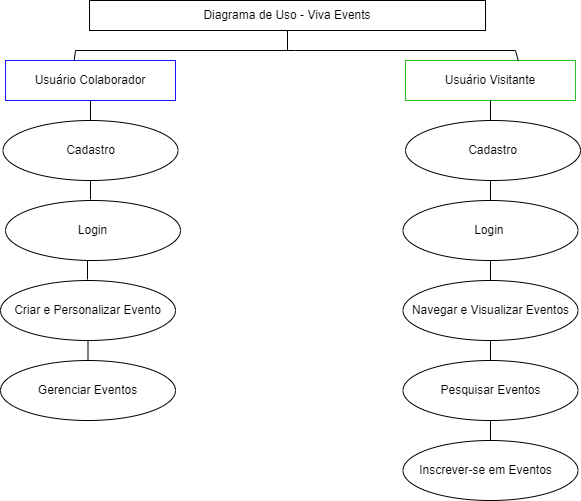

The diagram above was exported from draw.io. Its source (the exported page's mxGraphModel, read from the mxfile embedded in the PNG):
<mxGraphModel dx="1216" dy="494" grid="1" gridSize="10" guides="1" tooltips="1" connect="1" arrows="1" fold="1" page="1" pageScale="1" pageWidth="827" pageHeight="1169" math="0" shadow="0">
  <root>
    <mxCell id="0" />
    <mxCell id="1" parent="0" />
    <mxCell id="h0x9NRlrNFPHscxyFac8-1" value="Diagrama de Uso - Viva Events" style="rounded=0;whiteSpace=wrap;html=1;" parent="1" vertex="1">
      <mxGeometry x="214" y="20" width="396" height="30" as="geometry" />
    </mxCell>
    <mxCell id="h0x9NRlrNFPHscxyFac8-2" value="Usuário Colaborador" style="rounded=0;whiteSpace=wrap;html=1;strokeColor=#1A12FF;" parent="1" vertex="1">
      <mxGeometry x="130" y="80" width="170" height="40" as="geometry" />
    </mxCell>
    <mxCell id="h0x9NRlrNFPHscxyFac8-3" value="Usuário Visitante" style="rounded=0;whiteSpace=wrap;html=1;strokeColor=#2CBD28;" parent="1" vertex="1">
      <mxGeometry x="530" y="80" width="170" height="40" as="geometry" />
    </mxCell>
    <mxCell id="h0x9NRlrNFPHscxyFac8-4" value="" style="endArrow=none;html=1;rounded=0;" parent="1" edge="1">
      <mxGeometry width="50" height="50" relative="1" as="geometry">
        <mxPoint x="200" y="70" as="sourcePoint" />
        <mxPoint x="640" y="70" as="targetPoint" />
        <Array as="points">
          <mxPoint x="420" y="70" />
        </Array>
      </mxGeometry>
    </mxCell>
    <mxCell id="h0x9NRlrNFPHscxyFac8-5" value="" style="endArrow=none;html=1;rounded=0;entryX=0.5;entryY=1;entryDx=0;entryDy=0;" parent="1" target="h0x9NRlrNFPHscxyFac8-1" edge="1">
      <mxGeometry width="50" height="50" relative="1" as="geometry">
        <mxPoint x="412" y="70" as="sourcePoint" />
        <mxPoint x="440" y="200" as="targetPoint" />
      </mxGeometry>
    </mxCell>
    <mxCell id="h0x9NRlrNFPHscxyFac8-6" value="" style="endArrow=none;html=1;rounded=0;exitX=0.404;exitY=0;exitDx=0;exitDy=0;exitPerimeter=0;" parent="1" source="h0x9NRlrNFPHscxyFac8-2" edge="1">
      <mxGeometry width="50" height="50" relative="1" as="geometry">
        <mxPoint x="390" y="250" as="sourcePoint" />
        <mxPoint x="200" y="70" as="targetPoint" />
        <Array as="points">
          <mxPoint x="200" y="70" />
        </Array>
      </mxGeometry>
    </mxCell>
    <mxCell id="h0x9NRlrNFPHscxyFac8-7" value="" style="endArrow=none;html=1;rounded=0;exitX=0.663;exitY=0;exitDx=0;exitDy=0;exitPerimeter=0;" parent="1" source="h0x9NRlrNFPHscxyFac8-3" edge="1">
      <mxGeometry width="50" height="50" relative="1" as="geometry">
        <mxPoint x="390" y="250" as="sourcePoint" />
        <mxPoint x="640" y="70" as="targetPoint" />
      </mxGeometry>
    </mxCell>
    <mxCell id="h0x9NRlrNFPHscxyFac8-9" value="Cadastro" style="ellipse;whiteSpace=wrap;html=1;" parent="1" vertex="1">
      <mxGeometry x="127.5" y="140" width="175" height="60" as="geometry" />
    </mxCell>
    <mxCell id="h0x9NRlrNFPHscxyFac8-10" value="Login" style="ellipse;whiteSpace=wrap;html=1;" parent="1" vertex="1">
      <mxGeometry x="130" y="220" width="175" height="60" as="geometry" />
    </mxCell>
    <mxCell id="h0x9NRlrNFPHscxyFac8-11" value="Criar e Personalizar Evento" style="ellipse;whiteSpace=wrap;html=1;" parent="1" vertex="1">
      <mxGeometry x="125" y="300" width="175" height="60" as="geometry" />
    </mxCell>
    <mxCell id="h0x9NRlrNFPHscxyFac8-12" value="Gerenciar Eventos" style="ellipse;whiteSpace=wrap;html=1;" parent="1" vertex="1">
      <mxGeometry x="125" y="380" width="175" height="60" as="geometry" />
    </mxCell>
    <mxCell id="h0x9NRlrNFPHscxyFac8-13" value="Cadastro" style="ellipse;whiteSpace=wrap;html=1;" parent="1" vertex="1">
      <mxGeometry x="530" y="140" width="175" height="60" as="geometry" />
    </mxCell>
    <mxCell id="h0x9NRlrNFPHscxyFac8-14" value="Login&amp;nbsp;" style="ellipse;whiteSpace=wrap;html=1;" parent="1" vertex="1">
      <mxGeometry x="527.5" y="220" width="175" height="60" as="geometry" />
    </mxCell>
    <mxCell id="h0x9NRlrNFPHscxyFac8-15" value="Navegar e Visualizar Eventos" style="ellipse;whiteSpace=wrap;html=1;" parent="1" vertex="1">
      <mxGeometry x="527.5" y="300" width="175" height="60" as="geometry" />
    </mxCell>
    <mxCell id="h0x9NRlrNFPHscxyFac8-17" value="Pesquisar Eventos" style="ellipse;whiteSpace=wrap;html=1;" parent="1" vertex="1">
      <mxGeometry x="527.5" y="380" width="175" height="60" as="geometry" />
    </mxCell>
    <mxCell id="h0x9NRlrNFPHscxyFac8-18" value="&lt;div&gt;Inscrever-se em&amp;nbsp;&lt;span style=&quot;background-color: initial;&quot;&gt;Eventos&amp;nbsp; &amp;nbsp;&lt;/span&gt;&lt;/div&gt;" style="ellipse;whiteSpace=wrap;html=1;" parent="1" vertex="1">
      <mxGeometry x="527.5" y="460" width="175" height="60" as="geometry" />
    </mxCell>
    <mxCell id="h0x9NRlrNFPHscxyFac8-19" value="" style="endArrow=none;html=1;rounded=0;entryX=0.5;entryY=1;entryDx=0;entryDy=0;exitX=0.5;exitY=0;exitDx=0;exitDy=0;" parent="1" source="h0x9NRlrNFPHscxyFac8-9" target="h0x9NRlrNFPHscxyFac8-2" edge="1">
      <mxGeometry width="50" height="50" relative="1" as="geometry">
        <mxPoint x="390" y="310" as="sourcePoint" />
        <mxPoint x="440" y="260" as="targetPoint" />
        <Array as="points" />
      </mxGeometry>
    </mxCell>
    <mxCell id="h0x9NRlrNFPHscxyFac8-20" value="" style="endArrow=none;html=1;rounded=0;entryX=0.5;entryY=1;entryDx=0;entryDy=0;" parent="1" target="h0x9NRlrNFPHscxyFac8-9" edge="1">
      <mxGeometry width="50" height="50" relative="1" as="geometry">
        <mxPoint x="215" y="219" as="sourcePoint" />
        <mxPoint x="225" y="130" as="targetPoint" />
        <Array as="points" />
      </mxGeometry>
    </mxCell>
    <mxCell id="h0x9NRlrNFPHscxyFac8-21" value="" style="endArrow=none;html=1;rounded=0;entryX=0.5;entryY=1;entryDx=0;entryDy=0;" parent="1" edge="1">
      <mxGeometry width="50" height="50" relative="1" as="geometry">
        <mxPoint x="212" y="299" as="sourcePoint" />
        <mxPoint x="212" y="280" as="targetPoint" />
        <Array as="points" />
      </mxGeometry>
    </mxCell>
    <mxCell id="h0x9NRlrNFPHscxyFac8-23" value="" style="endArrow=none;html=1;rounded=0;entryX=0.5;entryY=0;entryDx=0;entryDy=0;exitX=0.5;exitY=1;exitDx=0;exitDy=0;" parent="1" source="h0x9NRlrNFPHscxyFac8-11" target="h0x9NRlrNFPHscxyFac8-12" edge="1">
      <mxGeometry width="50" height="50" relative="1" as="geometry">
        <mxPoint x="290" y="150" as="sourcePoint" />
        <mxPoint x="290" y="131" as="targetPoint" />
        <Array as="points" />
      </mxGeometry>
    </mxCell>
    <mxCell id="h0x9NRlrNFPHscxyFac8-24" value="" style="endArrow=none;html=1;rounded=0;exitX=0.5;exitY=1;exitDx=0;exitDy=0;" parent="1" source="h0x9NRlrNFPHscxyFac8-3" edge="1">
      <mxGeometry width="50" height="50" relative="1" as="geometry">
        <mxPoint x="223" y="370" as="sourcePoint" />
        <mxPoint x="615" y="140" as="targetPoint" />
        <Array as="points" />
      </mxGeometry>
    </mxCell>
    <mxCell id="h0x9NRlrNFPHscxyFac8-26" value="" style="endArrow=none;html=1;rounded=0;exitX=0.5;exitY=0;exitDx=0;exitDy=0;" parent="1" source="h0x9NRlrNFPHscxyFac8-14" edge="1">
      <mxGeometry width="50" height="50" relative="1" as="geometry">
        <mxPoint x="625" y="130" as="sourcePoint" />
        <mxPoint x="615" y="200" as="targetPoint" />
        <Array as="points" />
      </mxGeometry>
    </mxCell>
    <mxCell id="h0x9NRlrNFPHscxyFac8-27" value="" style="endArrow=none;html=1;rounded=0;exitX=0.5;exitY=0;exitDx=0;exitDy=0;" parent="1" source="h0x9NRlrNFPHscxyFac8-15" edge="1">
      <mxGeometry width="50" height="50" relative="1" as="geometry">
        <mxPoint x="625" y="230" as="sourcePoint" />
        <mxPoint x="615" y="280" as="targetPoint" />
        <Array as="points" />
      </mxGeometry>
    </mxCell>
    <mxCell id="h0x9NRlrNFPHscxyFac8-28" value="" style="endArrow=none;html=1;rounded=0;exitX=0.5;exitY=0;exitDx=0;exitDy=0;entryX=0.5;entryY=1;entryDx=0;entryDy=0;" parent="1" source="h0x9NRlrNFPHscxyFac8-17" target="h0x9NRlrNFPHscxyFac8-15" edge="1">
      <mxGeometry width="50" height="50" relative="1" as="geometry">
        <mxPoint x="625" y="310" as="sourcePoint" />
        <mxPoint x="625" y="290" as="targetPoint" />
        <Array as="points" />
      </mxGeometry>
    </mxCell>
    <mxCell id="h0x9NRlrNFPHscxyFac8-29" value="" style="endArrow=none;html=1;rounded=0;exitX=0.5;exitY=0;exitDx=0;exitDy=0;" parent="1" source="h0x9NRlrNFPHscxyFac8-18" edge="1">
      <mxGeometry width="50" height="50" relative="1" as="geometry">
        <mxPoint x="625" y="310" as="sourcePoint" />
        <mxPoint x="615" y="440" as="targetPoint" />
        <Array as="points" />
      </mxGeometry>
    </mxCell>
  </root>
</mxGraphModel>